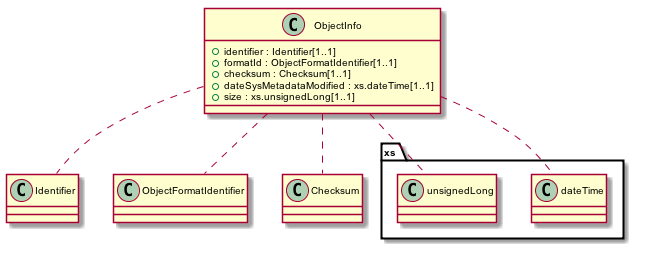

The diagram above was rendered by PlantUML. Its source (embedded in the PNG):
@startuml images/class_ObjectInfo.png
skinparam activityFontColor black
skinparam activityFontSize 10
skinparam activityFontName arial
skinparam activityArrowFontColor black
skinparam activityArrowFontSize 10
skinparam activityArrowFontName arial
skinparam classArrowFontColor black
skinparam classArrowFontSize 10
skinparam classArrowFontName arial
skinparam classAttributeFontColor black
skinparam classAttributeFontSize 10
skinparam classAttributeFontName arial
skinparam classFontColor black
skinparam classFontSize 10
skinparam classFontName arial
skinparam componentFontColor black
skinparam componentFontSize 10
skinparam componentFontName arial
skinparam componentArrowFontColor black
skinparam componentArrowFontSize 10
skinparam componentArrowFontName arial
skinparam noteFontColor black
skinparam noteFontSize 10
skinparam noteFontName arial
skinparam packageFontColor black
skinparam packageFontSize 10
skinparam packageFontName arial
skinparam sequenceActorFontColor black
skinparam sequenceActorFontSize 10
skinparam sequenceActorFontName arial
skinparam sequenceArrowFontColor black
skinparam sequenceArrowFontSize 10
skinparam sequenceArrowFontName arial
skinparam sequenceGroupingFontColor black
skinparam sequenceGroupingFontSize 10
skinparam sequenceGroupingFontName arial
skinparam sequenceGroupingHeaderFontColor black
skinparam sequenceGroupingHeaderFontSize 10
skinparam sequenceGroupingHeaderFontName arial
skinparam sequenceParticipantFontColor black
skinparam sequenceParticipantFontSize 10
skinparam sequenceParticipantFontName arial
skinparam sequenceTitleFontColor black
skinparam sequenceTitleFontSize 10
skinparam sequenceTitleFontName arial
skinparam titleFontColor black
skinparam titleFontSize 10
skinparam titleFontName arial
skinparam usecaseFontColor black
skinparam usecaseFontSize 7
skinparam usecaseFontName arial
skinparam usecaseActorFontColor black
skinparam usecaseActorFontSize 7
skinparam usecaseActorFontName arial
skinparam usecaseArrowFontColor black
skinparam usecaseArrowFontSize 7
skinparam usecaseArrowFontName arial

class ObjectInfo {
  + identifier : Identifier[1..1]
  + formatId : ObjectFormatIdentifier[1..1]
  + checksum : Checksum[1..1]
  + dateSysMetadataModified : xs.dateTime[1..1]
  + size : xs.unsignedLong[1..1]
}
ObjectInfo .. Identifier
ObjectInfo .. ObjectFormatIdentifier
ObjectInfo .. Checksum
ObjectInfo .. xs.dateTime
ObjectInfo .. xs.unsignedLong

@enduml